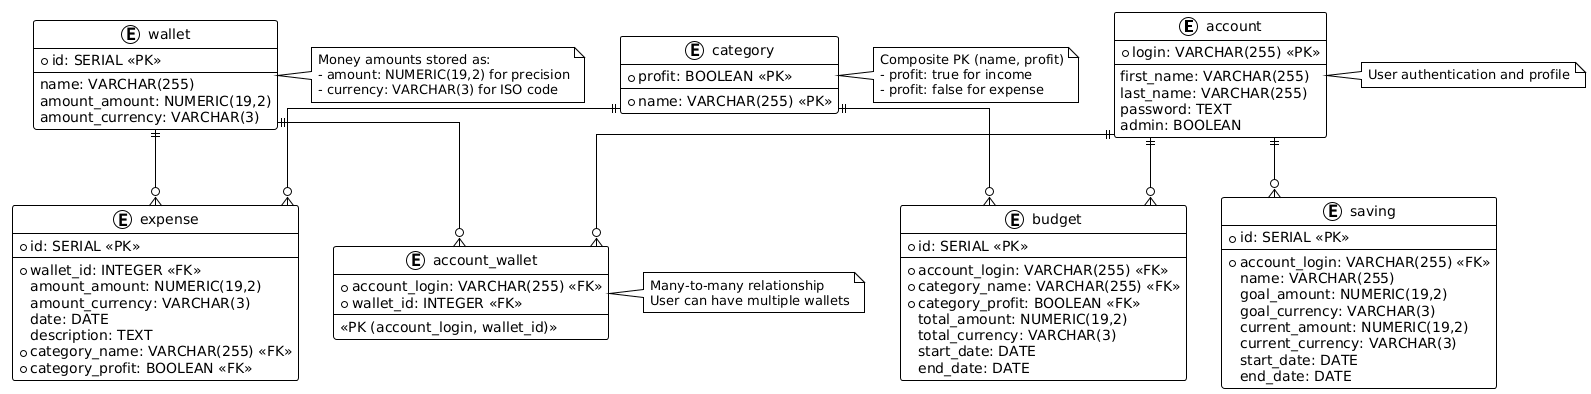

The diagram above was rendered by PlantUML. Its source (embedded in the PNG):
@startuml
!theme plain
skinparam linetype ortho

entity "account" as account {
    * login: VARCHAR(255) <<PK>>
    --
    first_name: VARCHAR(255)
    last_name: VARCHAR(255)
    password: TEXT
    admin: BOOLEAN
}

entity "wallet" as wallet {
    * id: SERIAL <<PK>>
    --
    name: VARCHAR(255)
    amount_amount: NUMERIC(19,2)
    amount_currency: VARCHAR(3)
}

entity "account_wallet" as account_wallet {
    * account_login: VARCHAR(255) <<FK>>
    * wallet_id: INTEGER <<FK>>
    --
    <<PK (account_login, wallet_id)>>
}

entity "category" as category {
    * name: VARCHAR(255) <<PK>>
    * profit: BOOLEAN <<PK>>
}

entity "expense" as expense {
    * id: SERIAL <<PK>>
    --
    * wallet_id: INTEGER <<FK>>
    amount_amount: NUMERIC(19,2)
    amount_currency: VARCHAR(3)
    date: DATE
    description: TEXT
    * category_name: VARCHAR(255) <<FK>>
    * category_profit: BOOLEAN <<FK>>
}

entity "budget" as budget {
    * id: SERIAL <<PK>>
    --
    * account_login: VARCHAR(255) <<FK>>
    * category_name: VARCHAR(255) <<FK>>
    * category_profit: BOOLEAN <<FK>>
    total_amount: NUMERIC(19,2)
    total_currency: VARCHAR(3)
    start_date: DATE
    end_date: DATE
}

entity "saving" as saving {
    * id: SERIAL <<PK>>
    --
    * account_login: VARCHAR(255) <<FK>>
    name: VARCHAR(255)
    goal_amount: NUMERIC(19,2)
    goal_currency: VARCHAR(3)
    current_amount: NUMERIC(19,2)
    current_currency: VARCHAR(3)
    start_date: DATE
    end_date: DATE
}

account ||--o{ account_wallet
wallet ||--o{ account_wallet
wallet ||--o{ expense
category ||--o{ expense
account ||--o{ budget
category ||--o{ budget
account ||--o{ saving

note right of account
  User authentication and profile
end note

note right of wallet
  Money amounts stored as:
  - amount: NUMERIC(19,2) for precision
  - currency: VARCHAR(3) for ISO code
end note

note right of category
  Composite PK (name, profit)
  - profit: true for income
  - profit: false for expense
end note

note right of account_wallet
  Many-to-many relationship
  User can have multiple wallets
end note
@enduml